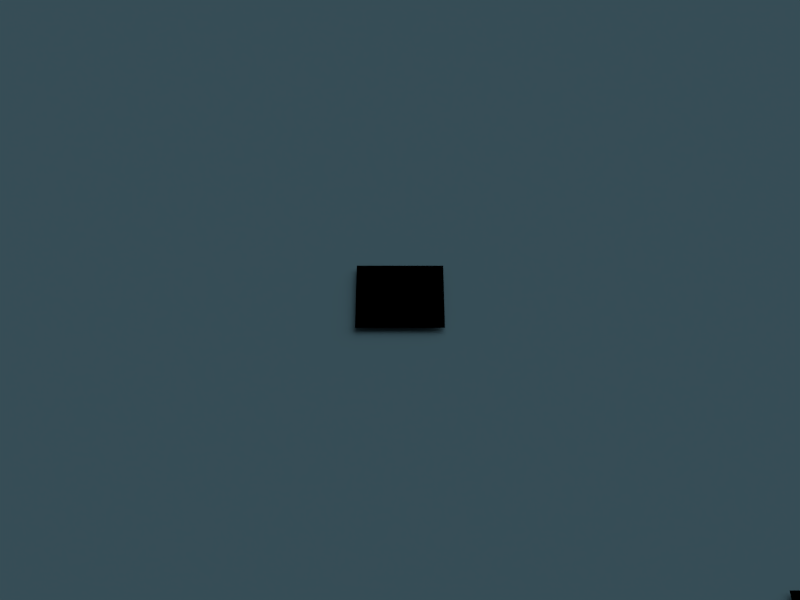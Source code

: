 # Source: scene.blend  (saved by Blender 2.68.2; exported with 4.5.12 LTS)
import bpy
from mathutils import Matrix  # noqa: F401  (used for matrix-valued properties, if any)

bpy.ops.wm.read_factory_settings(use_empty=True)
scene = bpy.context.scene
scene.name = 'MainScene'

# ---- collections
col_collection_1 = bpy.data.collections.new('Collection 1'); scene.collection.children.link(col_collection_1)
col_collection_2 = bpy.data.collections.new('Collection 2'); scene.collection.children.link(col_collection_2)
col_collection_2.hide_render = True
col_collection_2.hide_viewport = True
col_collection_20 = bpy.data.collections.new('Collection 20'); scene.collection.children.link(col_collection_20)
col_collection_20.hide_render = True
col_collection_20.hide_viewport = True

# ---- materials (node trees are filled in below, after node groups)
mat_water = bpy.data.materials.new('Water')
mat_water.alpha_threshold = 0.0
mat_water.use_transparent_shadow = False
mat_water.diffuse_color = (0.1552, 0.3081, 0.3844, 1.0)
mat_water.roughness = 0.5
mat_water.specular_intensity = 1.0
mat_water.line_color = (0.0, 0.0, 0.0, 1.0)
mat_disparrows = bpy.data.materials.new('dispArrows')
mat_disparrows.alpha_threshold = 0.0
mat_disparrows.use_transparent_shadow = False
mat_disparrows.preview_render_type = 'FLAT'
mat_disparrows.diffuse_color = (0.0, 0.0, 0.0, 1.0)
mat_disparrows.roughness = 0.5
mat_gui_alliedindicator = bpy.data.materials.new('GUI.AlliedIndicator')
mat_gui_alliedindicator.alpha_threshold = 0.0
mat_gui_alliedindicator.use_transparent_shadow = False
mat_gui_alliedindicator.diffuse_color = (0.0, 0.0, 1.0, 1.0)
mat_gui_alliedindicator.roughness = 0.5
mat_gui_alliedindicator.line_color = (0.0, 0.0, 0.0, 1.0)
mat_gui_enemyindicator = bpy.data.materials.new('GUI.EnemyIndicator')
mat_gui_enemyindicator.alpha_threshold = 0.0
mat_gui_enemyindicator.use_transparent_shadow = False
mat_gui_enemyindicator.diffuse_color = (1.0, 0.0, 0.0, 1.0)
mat_gui_enemyindicator.roughness = 0.5
mat_gui_enemyindicator.line_color = (0.0, 0.0, 0.0, 1.0)
mat_particle_water = bpy.data.materials.new('Particle_Water')
mat_particle_water.alpha_threshold = 0.0
mat_particle_water.use_transparent_shadow = False
mat_particle_water.diffuse_color = (0.0, 0.0, 0.0, 1.0)
mat_particle_water.roughness = 0.5
mat_particle_smoke = bpy.data.materials.new('Particle_Smoke')
mat_particle_smoke.alpha_threshold = 0.0
mat_particle_smoke.use_transparent_shadow = False
mat_particle_smoke.diffuse_color = (0.0, 0.0, 0.0, 1.0)
mat_particle_smoke.roughness = 0.5
mat_particle_blade = bpy.data.materials.new('Particle_Blade')
mat_particle_blade.alpha_threshold = 0.0
mat_particle_blade.use_transparent_shadow = False
mat_particle_blade.diffuse_color = (0.0, 0.0, 0.0, 1.0)
mat_particle_blade.roughness = 0.5
mat_particle_blade.line_color = (0.0, 0.0, 0.0, 1.0)
mat_particle_star = bpy.data.materials.new('Particle_Star')
mat_particle_star.alpha_threshold = 0.0
mat_particle_star.use_transparent_shadow = False
mat_particle_star.diffuse_color = (0.0, 0.0, 0.0, 1.0)
mat_particle_star.roughness = 0.5
mat_particle_star.line_color = (0.0, 0.0, 0.0, 1.0)
mat_particle_fire = bpy.data.materials.new('Particle_Fire')
mat_particle_fire.alpha_threshold = 0.0
mat_particle_fire.use_transparent_shadow = False
mat_particle_fire.diffuse_color = (0.0, 0.0, 0.0, 1.0)
mat_particle_fire.roughness = 0.5
mat_particle_fire.line_color = (0.0, 0.0, 0.0, 1.0)
mat_particle_scattered = bpy.data.materials.new('Particle_Scattered')
mat_particle_scattered.alpha_threshold = 0.0
mat_particle_scattered.use_transparent_shadow = False
mat_particle_scattered.diffuse_color = (0.0, 0.0, 0.0, 1.0)
mat_particle_scattered.roughness = 0.5
mat_particle_scattered.line_color = (0.0, 0.0, 0.0, 1.0)
mat_particle_hard = bpy.data.materials.new('Particle_Hard')
mat_particle_hard.alpha_threshold = 0.0
mat_particle_hard.use_transparent_shadow = False
mat_particle_hard.diffuse_color = (0.0, 0.0, 0.0, 1.0)
mat_particle_hard.roughness = 0.5
mat_particle_hard.line_color = (0.0, 0.0, 0.0, 1.0)
mat_particle_smooth = bpy.data.materials.new('Particle_Smooth')
mat_particle_smooth.alpha_threshold = 0.0
mat_particle_smooth.use_transparent_shadow = False
mat_particle_smooth.diffuse_color = (0.0, 0.0, 0.0, 1.0)
mat_particle_smooth.roughness = 0.5
mat_particle_smooth.line_color = (0.0, 0.0, 0.0, 1.0)

# ---- material node trees

# ---- world
world_world = bpy.data.worlds.new('World'); scene.world = world_world
world_world.color = (0.05088, 0.05088, 0.05088)
world_world.use_sun_shadow = False
world_world.sun_shadow_jitter_overblur = 0.0
world_world.cycles.sampling_method = 'MANUAL'
world_world.cycles.sample_map_resolution = 256

# ---- cameras
cam_camera = bpy.data.cameras.new('Camera')
cam_camera.clip_start = 50.0
cam_camera.clip_end = 200.0
cam_camera.lens = 35.0
cam_camera.sensor_width = 18.0
cam_camera.sensor_height = 18.0
cam_camera.display_size = 10.0
cam_camera.show_limits = True
cam_camera.show_passepartout = False
cam_camera.show_safe_areas = True
cam_camera.dof.focus_distance = 0.0
cam_camera.dof.aperture_fstop = 128.0
cam_watercamera = bpy.data.cameras.new('waterCamera')
cam_watercamera.clip_end = 100.0
cam_watercamera.lens = 35.0
cam_watercamera.sensor_width = 32.0
cam_watercamera.sensor_height = 18.0
cam_watercamera.show_passepartout = False
cam_watercamera.dof.focus_distance = 0.0
cam_watercamera.dof.aperture_fstop = 128.0

# ---- lights
light_sun_001 = bpy.data.lights.new('Sun.001', 'SUN')
light_sun_001.transmission_factor = 0.0
light_sun_001.cutoff_distance = 1475.0
light_sun_001.angle = 1.571
light_sun_001.energy = 0.1
light_sun_001.shadow_buffer_clip_start = 1300.0
light_sun_001.shadow_soft_size = 1.0
light_sun_001.shadow_cascade_max_distance = 1000.0
light_sun_001.cycles.use_multiple_importance_sampling = False
light_sun = bpy.data.lights.new('Sun', 'SUN')
light_sun.transmission_factor = 0.0
light_sun.cutoff_distance = 1475.0
light_sun.angle = 1.571
light_sun.energy = 0.75
light_sun.shadow_buffer_clip_start = 1300.0
light_sun.shadow_soft_size = 1.0
light_sun.shadow_cascade_max_distance = 1000.0
light_sun.cycles.use_multiple_importance_sampling = False

# ---- meshes
me_waterplane = bpy.data.meshes.new('WaterPlane')
me_waterplane.from_pydata([(1.0, -1.0, 0.0), (-1.0, -1.0, 0.0), (1.0, 1.0, 0.0), (-1.0, 1.0, 0.0)], [], [(2, 3, 1, 0)])
me_waterplane.materials.append(mat_water)
me_waterplane.use_remesh_preserve_volume = False
me_waterplane.use_remesh_preserve_attributes = False
me_waterplane.use_mirror_vertex_groups = False
me_waterplane.update()
me_gui = bpy.data.meshes.new('GUI')
me_gui.from_pydata([(1.0, -1.0, 0.0), (-1.0, -1.0, 0.0), (1.0, 1.0, 0.0), (-1.0, 1.0, 0.0)], [], [(1, 0, 2, 3)])
_uv = me_gui.uv_layers.new(name='UV coord')
_uv.uv.foreach_set('vector', [0.0, 0.0, 1.0, 0.0, 1.0, 1.0, 0.0, 1.0])
me_gui.materials.append(mat_disparrows)
me_gui.use_remesh_preserve_volume = False
me_gui.use_remesh_preserve_attributes = False
me_gui.use_mirror_vertex_groups = False
me_gui.update()
me_disparrows = bpy.data.meshes.new('dispArrows')
me_disparrows.from_pydata([(1.0, -1.0, 0.0), (-1.0, -1.0, 0.0), (1.0, 1.0, 0.0), (-1.0, 1.0, 0.0)], [], [(1, 0, 2, 3)])
_uv = me_disparrows.uv_layers.new(name='UV coord')
_uv.uv.foreach_set('vector', [0.0, 0.0, 1.0, 0.0, 1.0, 1.0, 0.0, 1.0])
me_disparrows.materials.append(mat_disparrows)
me_disparrows.use_remesh_preserve_volume = False
me_disparrows.use_remesh_preserve_attributes = False
me_disparrows.use_mirror_vertex_groups = False
me_disparrows.update()
me_gui_alliedindicator = bpy.data.meshes.new('GUI.AlliedIndicator')
me_gui_alliedindicator.from_pydata([(1.0, -0.1, 0.0), (0.0, -0.1, 0.0), (1.0, 0.1, 0.0), (0.0, 0.1, 0.0)], [], [(1, 0, 2, 3)])
me_gui_alliedindicator.materials.append(mat_gui_alliedindicator)
me_gui_alliedindicator.use_remesh_preserve_volume = False
me_gui_alliedindicator.use_remesh_preserve_attributes = False
me_gui_alliedindicator.use_mirror_vertex_groups = False
me_gui_alliedindicator.update()
me_gui_enemyindicator = bpy.data.meshes.new('GUI.EnemyIndicator')
me_gui_enemyindicator.from_pydata([(1.0, -0.1, 0.0), (0.0, -0.1, 0.0), (1.0, 0.1, 0.0), (0.0, 0.1, 0.0)], [], [(1, 0, 2, 3)])
me_gui_enemyindicator.materials.append(mat_gui_enemyindicator)
me_gui_enemyindicator.use_remesh_preserve_volume = False
me_gui_enemyindicator.use_remesh_preserve_attributes = False
me_gui_enemyindicator.use_mirror_vertex_groups = False
me_gui_enemyindicator.update()
me_plane_006 = bpy.data.meshes.new('Plane.006')
me_plane_006.from_pydata([(-3.576e-06, -1.0, 1.0), (3.576e-06, -1.0, -1.0), (-3.576e-06, 1.0, 1.0), (3.576e-06, 1.0, -1.0)], [], [(1, 3, 2, 0)])
_uv = me_plane_006.uv_layers.new(name='UV coord')
_uv.uv.foreach_set('vector', [9.998e-05, 0.9999, 0.0001001, 9.998e-05, 0.9999, 9.998e-05, 0.9999, 0.9999])
me_plane_006.materials.append(mat_particle_water)
me_plane_006.use_remesh_preserve_volume = False
me_plane_006.use_remesh_preserve_attributes = False
me_plane_006.use_mirror_vertex_groups = False
me_plane_006.update()
me_icosphere = bpy.data.meshes.new('Icosphere')
me_icosphere.from_pydata([(1.0, 0.0, 3.576e-06), (0.4472, -0.5257, 0.7236), (0.4472, -0.8506, -0.2764), (0.4472, 0.0, -0.8944), (0.4472, 0.8506, -0.2764), (0.4472, 0.5257, 0.7236), (-0.4472, -0.8506, 0.2764), (-0.4472, -0.5257, -0.7236), (-0.4472, 0.5257, -0.7236), (-0.4472, 0.8506, 0.2764), (-0.4472, 0.0, 0.8944), (-1.0, 0.0, -3.576e-06)], [], [(0, 1, 2), (1, 0, 5), (0, 2, 3), (0, 3, 4), (0, 4, 5), (1, 5, 10), (2, 1, 6), (3, 2, 7), (4, 3, 8), (5, 4, 9), (1, 10, 6), (2, 6, 7), (3, 7, 8), (4, 8, 9), (5, 9, 10), (6, 10, 11), (7, 6, 11), (8, 7, 11), (9, 8, 11), (10, 9, 11)])
me_icosphere.polygons.foreach_set('use_smooth', [True] * 20)
_uv = me_icosphere.uv_layers.new(name='UV coord')
_uv.uv.foreach_set('vector', [0.0, 0.0, 1.0, 0.0, 1.0, 1.0, 0.0, 0.0, 1.0, 0.0, 1.0, 1.0, 0.0, 0.0, 1.0, 0.0, 1.0, 1.0, 0.0, 0.0, 1.0, 0.0, 1.0, 1.0, 0.0, 0.0, 1.0, 0.0, 1.0, 1.0, 0.0, 0.0, 1.0, 0.0, 1.0, 1.0, 0.0, 0.0, 1.0, 0.0, 1.0, 1.0, 0.0, 0.0, 1.0, 0.0, 1.0, 1.0, 0.0, 0.0, 1.0, 0.0, 1.0, 1.0, 0.0, 0.0, 1.0, 0.0, 1.0, 1.0, 0.0, 0.0, 1.0, 0.0, 1.0, 1.0, 0.0, 0.0, 1.0, 0.0, 1.0, 1.0, 0.0, 0.0, 1.0, 0.0, 1.0, 1.0, 0.0, 0.0, 1.0, 0.0, 1.0, 1.0, 0.0, 0.0, 1.0, 0.0, 1.0, 1.0, 0.0, 0.0, 1.0, 0.0, 1.0, 1.0, 0.0, 0.0, 1.0, 0.0, 1.0, 1.0, 0.0, 0.0, 1.0, 0.0, 1.0, 1.0, 0.0, 0.0, 1.0, 0.0, 1.0, 1.0, 0.0, 0.0, 1.0, 0.0, 1.0, 1.0])
me_icosphere.materials.append(mat_particle_smoke)
me_icosphere.use_remesh_preserve_volume = False
me_icosphere.use_remesh_preserve_attributes = False
me_icosphere.use_mirror_vertex_groups = False
me_icosphere.update()
me_plane_005 = bpy.data.meshes.new('Plane.005')
me_plane_005.from_pydata([(-3.576e-06, -1.0, 1.0), (3.576e-06, -1.0, -1.0), (-3.576e-06, 1.0, 1.0), (3.576e-06, 1.0, -1.0)], [], [(1, 3, 2, 0)])
_uv = me_plane_005.uv_layers.new(name='UV coord')
_uv.uv.foreach_set('vector', [9.998e-05, 0.9999, 0.0001001, 9.998e-05, 0.9999, 9.998e-05, 0.9999, 0.9999])
me_plane_005.materials.append(mat_particle_blade)
me_plane_005.use_remesh_preserve_volume = False
me_plane_005.use_remesh_preserve_attributes = False
me_plane_005.use_mirror_vertex_groups = False
me_plane_005.update()
me_plane_004 = bpy.data.meshes.new('Plane.004')
me_plane_004.from_pydata([(-3.576e-06, -1.0, 1.0), (3.576e-06, -1.0, -1.0), (-3.576e-06, 1.0, 1.0), (3.576e-06, 1.0, -1.0)], [], [(1, 3, 2, 0)])
_uv = me_plane_004.uv_layers.new(name='UV coord')
_uv.uv.foreach_set('vector', [9.998e-05, 0.9999, 0.0001001, 9.998e-05, 0.9999, 9.998e-05, 0.9999, 0.9999])
me_plane_004.materials.append(mat_particle_star)
me_plane_004.use_remesh_preserve_volume = False
me_plane_004.use_remesh_preserve_attributes = False
me_plane_004.use_mirror_vertex_groups = False
me_plane_004.update()
me_plane_003 = bpy.data.meshes.new('Plane.003')
me_plane_003.from_pydata([(-3.576e-06, -1.0, 1.0), (3.576e-06, -1.0, -1.0), (-3.576e-06, 1.0, 1.0), (3.576e-06, 1.0, -1.0)], [], [(1, 3, 2, 0)])
_uv = me_plane_003.uv_layers.new(name='UV coord')
_uv.uv.foreach_set('vector', [9.998e-05, 0.9999, 0.0001001, 9.998e-05, 0.9999, 9.998e-05, 0.9999, 0.9999])
me_plane_003.materials.append(mat_particle_fire)
me_plane_003.use_remesh_preserve_volume = False
me_plane_003.use_remesh_preserve_attributes = False
me_plane_003.use_mirror_vertex_groups = False
me_plane_003.update()
me_plane_002 = bpy.data.meshes.new('Plane.002')
me_plane_002.from_pydata([(-3.576e-06, -1.0, 1.0), (3.576e-06, -1.0, -1.0), (-3.576e-06, 1.0, 1.0), (3.576e-06, 1.0, -1.0)], [], [(1, 3, 2, 0)])
_uv = me_plane_002.uv_layers.new(name='UV coord')
_uv.uv.foreach_set('vector', [9.998e-05, 0.9999, 0.0001001, 9.998e-05, 0.9999, 9.998e-05, 0.9999, 0.9999])
me_plane_002.materials.append(mat_particle_scattered)
me_plane_002.use_remesh_preserve_volume = False
me_plane_002.use_remesh_preserve_attributes = False
me_plane_002.use_mirror_vertex_groups = False
me_plane_002.update()
me_plane_001 = bpy.data.meshes.new('Plane.001')
me_plane_001.from_pydata([(-3.576e-06, -1.0, 1.0), (3.576e-06, -1.0, -1.0), (-3.576e-06, 1.0, 1.0), (3.576e-06, 1.0, -1.0)], [], [(1, 3, 2, 0)])
_uv = me_plane_001.uv_layers.new(name='UV coord')
_uv.uv.foreach_set('vector', [9.998e-05, 0.9999, 0.0001001, 9.998e-05, 0.9999, 9.998e-05, 0.9999, 0.9999])
me_plane_001.materials.append(mat_particle_hard)
me_plane_001.use_remesh_preserve_volume = False
me_plane_001.use_remesh_preserve_attributes = False
me_plane_001.use_mirror_vertex_groups = False
me_plane_001.update()
me_plane = bpy.data.meshes.new('Plane')
me_plane.from_pydata([(-3.576e-06, -1.0, 1.0), (3.576e-06, -1.0, -1.0), (-3.576e-06, 1.0, 1.0), (3.576e-06, 1.0, -1.0)], [], [(1, 3, 2, 0)])
_uv = me_plane.uv_layers.new(name='UV coord')
_uv.uv.foreach_set('vector', [9.998e-05, 0.9999, 0.0001001, 9.998e-05, 0.9999, 9.998e-05, 0.9999, 0.9999])
me_plane.materials.append(mat_particle_smooth)
me_plane.use_remesh_preserve_volume = False
me_plane.use_remesh_preserve_attributes = False
me_plane.use_mirror_vertex_groups = False
me_plane.update()

# ---- objects
ob_mainscene_origin = bpy.data.objects.new('MainScene.Origin', None)
ob_hemi = bpy.data.objects.new('Hemi', light_sun_001)
ob_camera = bpy.data.objects.new('Camera', cam_camera)
ob_watercamera = bpy.data.objects.new('waterCamera', cam_watercamera)
ob_waterplane = bpy.data.objects.new('waterPlane', me_waterplane)
ob_gui = bpy.data.objects.new('GUI', me_gui)
ob_disparrows = bpy.data.objects.new('dispArrows', me_disparrows)
ob_sun = bpy.data.objects.new('Sun', light_sun)
ob_gui_alliedindicator = bpy.data.objects.new('GUI.AlliedIndicator', me_gui_alliedindicator)
ob_gui_enemyindicator = bpy.data.objects.new('GUI.EnemyIndicator', me_gui_enemyindicator)
ob_particleparent = bpy.data.objects.new('ParticleParent', None)
ob_particle_water = bpy.data.objects.new('Particle_Water', me_plane_006)
ob_particle_smoke = bpy.data.objects.new('Particle_Smoke', me_icosphere)
ob_particle_blade = bpy.data.objects.new('Particle_Blade', me_plane_005)
ob_particle_star = bpy.data.objects.new('Particle_Star', me_plane_004)
ob_particle_fire = bpy.data.objects.new('Particle_Fire', me_plane_003)
ob_particle_scattered = bpy.data.objects.new('Particle_Scattered', me_plane_002)
ob_particle_hard = bpy.data.objects.new('Particle_Hard', me_plane_001)
ob_particle_smooth = bpy.data.objects.new('Particle_Smooth', me_plane)

# ---- transforms, parenting, visibility, modifiers, constraints
ob_mainscene_origin.location = (0.0, 0.0, 0.0)
ob_mainscene_origin.empty_display_type = 'ARROWS'
ob_mainscene_origin.empty_image_offset = (0.0, 0.0)
ob_mainscene_origin.lineart.crease_threshold = 0.0
ob_hemi.location = (0.0, 1000.0, 1000.0)
ob_hemi.rotation_mode = 'QUATERNION'
ob_hemi.rotation_quaternion = (0.6533, -0.2706, 0.2706, 0.6533)
ob_hemi.scale = (1.479, 1.479, 1.479)
ob_hemi.lock_rotations_4d = False
ob_hemi.empty_display_type = 'ARROWS'
ob_hemi.color = (0.0, 0.0, 0.0, 0.0)
ob_hemi.lineart.crease_threshold = 0.0
ob_camera.location = (70.71, -70.71, 100.0)
ob_camera.rotation_euler = (0.7854, 0.0, 0.7854)
ob_camera.lineart.crease_threshold = 0.0
ob_watercamera.location = (0.0, 0.0, 0.0)
ob_watercamera.lineart.crease_threshold = 0.0
ob_waterplane.location = (0.0, 0.0, 0.0)
ob_waterplane.rotation_euler = (0.0, 0.0, 0.7854)
ob_waterplane.scale = (50.0, 50.0, 50.0)
ob_waterplane.lineart.crease_threshold = 0.0
ob_gui.parent = ob_waterplane
ob_gui.matrix_parent_inverse = Matrix(((0.01414, 0.01414, 0.0, 0.0), (-0.01414, 0.01414, 0.0, 0.0), (0.0, 0.0, 0.02, 0.0), (0.0, 0.0, 0.0, 1.0)))
ob_gui.location = (49.15, -1.495, 0.5)
ob_gui.rotation_euler = (0.0, 3.142, 0.7854)
ob_gui.scale = (4.0, 4.0, 1.0)
ob_gui.lineart.crease_threshold = 0.0
ob_disparrows.parent = ob_waterplane
ob_disparrows.matrix_parent_inverse = Matrix(((0.01414, 0.01414, 0.0, 0.0), (-0.01414, 0.01414, 0.0, 0.0), (0.0, 0.0, 0.02, 0.0), (0.0, 0.0, 0.0, 1.0)))
ob_disparrows.location = (0.0, 0.0, 0.5)
ob_disparrows.rotation_euler = (0.0, 3.142, 0.7854)
ob_disparrows.scale = (4.0, 4.0, 1.0)
ob_disparrows.lineart.crease_threshold = 0.0
ob_sun.location = (0.0, 1000.0, 1000.0)
ob_sun.rotation_mode = 'QUATERNION'
ob_sun.rotation_quaternion = (0.6533, -0.2706, 0.2706, 0.6533)
ob_sun.scale = (1.479, 1.479, 1.479)
ob_sun.lock_rotations_4d = False
ob_sun.empty_display_type = 'ARROWS'
ob_sun.color = (0.0, 0.0, 0.0, 0.0)
ob_sun.lineart.crease_threshold = 0.0
ob_gui_alliedindicator.location = (0.0, 0.0, 1.0)
ob_gui_alliedindicator.lineart.crease_threshold = 0.0
ob_gui_enemyindicator.location = (0.0, 0.0, 1.0)
ob_gui_enemyindicator.lineart.crease_threshold = 0.0
ob_particleparent.location = (0.0, -2.0, 0.0)
ob_particleparent.empty_image_offset = (0.0, 0.0)
ob_particleparent.lineart.crease_threshold = 0.0
ob_particle_water.location = (0.0, 12.0, 0.0)
ob_particle_water.lineart.crease_threshold = 0.0
ob_particle_smoke.location = (0.0, 12.0, 0.0)
ob_particle_smoke.lineart.crease_threshold = 0.0
ob_particle_blade.location = (0.0, 10.0, 0.0)
ob_particle_blade.lineart.crease_threshold = 0.0
ob_particle_star.location = (0.0, 8.0, 0.0)
ob_particle_star.lineart.crease_threshold = 0.0
ob_particle_fire.location = (0.0, 6.0, 0.0)
ob_particle_fire.lineart.crease_threshold = 0.0
ob_particle_scattered.location = (0.0, 4.0, 0.0)
ob_particle_scattered.lineart.crease_threshold = 0.0
ob_particle_hard.location = (0.0, 2.0, 0.0)
ob_particle_hard.lineart.crease_threshold = 0.0
ob_particle_smooth.location = (0.0, 0.0, 0.0)
ob_particle_smooth.lineart.crease_threshold = 0.0

# ---- collection membership
col_collection_1.objects.link(ob_mainscene_origin)
col_collection_1.objects.link(ob_hemi)
col_collection_1.objects.link(ob_camera)
col_collection_1.objects.link(ob_watercamera)
col_collection_1.objects.link(ob_waterplane)
col_collection_1.objects.link(ob_gui)
col_collection_1.objects.link(ob_disparrows)
col_collection_1.objects.link(ob_sun)
col_collection_2.objects.link(ob_gui_alliedindicator)
col_collection_2.objects.link(ob_gui_enemyindicator)
col_collection_20.objects.link(ob_particleparent)
col_collection_20.objects.link(ob_particle_water)
col_collection_20.objects.link(ob_particle_smoke)
col_collection_20.objects.link(ob_particle_blade)
col_collection_20.objects.link(ob_particle_star)
col_collection_20.objects.link(ob_particle_fire)
col_collection_20.objects.link(ob_particle_scattered)
col_collection_20.objects.link(ob_particle_hard)
col_collection_20.objects.link(ob_particle_smooth)

# ---- scene / render settings (as saved in the file)
scene.camera = ob_camera
scene.frame_start = 1; scene.frame_end = 250; scene.frame_set(0)
scene.render.engine = 'BLENDER_EEVEE_NEXT'
scene.render.image_settings.color_mode = 'RGB'
scene.render.image_settings.compression = 90
scene.render.resolution_x = 800
scene.render.resolution_y = 600
scene.render.resolution_percentage = 50
scene.render.dither_intensity = 0.0
scene.render.bake_margin = 2
scene.render.bake_bias = 0.0
scene.cycles.use_denoising = False
scene.cycles.samples = 10
scene.cycles.sampling_pattern = 'TABULATED_SOBOL'
scene.cycles.light_sampling_threshold = 0.0
scene.cycles.use_adaptive_sampling = False
scene.cycles.use_light_tree = False
scene.cycles.blur_glossy = 0.0
scene.cycles.volume_bounces = 1
scene.cycles.pixel_filter_type = 'GAUSSIAN'
scene.cycles.sample_clamp_indirect = 0.0
scene.view_settings.view_transform = 'Standard'
bpy.context.view_layer.update()
